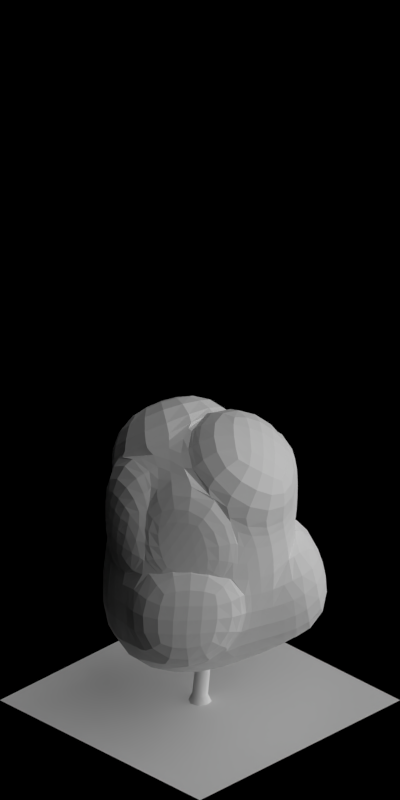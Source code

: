 # Source: 1730-1736.blend  (saved by Blender 2.63.0; exported with 4.5.12 LTS)
import bpy
from mathutils import Matrix  # noqa: F401  (used for matrix-valued properties, if any)

bpy.ops.wm.read_factory_settings(use_empty=True)
scene = bpy.context.scene
scene.name = 'Scene'

# ---- collections
col_collection_1 = bpy.data.collections.new('Collection 1'); scene.collection.children.link(col_collection_1)

# ---- materials (node trees are filled in below, after node groups)
mat_volume_plantturq_snow_md = bpy.data.materials.new('Volume_PlantTurq_Snow_MD')
mat_volume_plantturq_snow_ld = bpy.data.materials.new('Volume_PlantTurq_Snow_LD')
mat_volume_plantturq_snow = bpy.data.materials.new('Volume_PlantTurq_Snow')
mat_wood_barkblack = bpy.data.materials.new('Wood_BarkBlack')
mat_volume_plantturq = bpy.data.materials.new('Volume_PlantTurq')
mat_volume_plantturq_ld = bpy.data.materials.new('Volume_PlantTurq_LD')
mat_volume_plantturq_md = bpy.data.materials.new('Volume_PlantTurq_MD')
mat_special_shadowonlybackground = bpy.data.materials.new('Special_ShadowOnlyBackground')

# ---- material node trees

# ---- world
world_world = bpy.data.worlds.new('World'); scene.world = world_world
world_world.color = (0.0, 0.0, 0.0)
world_world.use_sun_shadow = False
world_world.sun_shadow_jitter_overblur = 0.0
world_world.cycles.sampling_method = 'MANUAL'
world_world.cycles.sample_map_resolution = 256
world_world.light_settings.ao_factor = 0.5

# ---- cameras
cam_camera = bpy.data.cameras.new('Camera')
cam_camera.type = 'ORTHO'
cam_camera.clip_start = 0.001
cam_camera.clip_end = 100.0
cam_camera.lens = 35.0
cam_camera.sensor_width = 32.0
cam_camera.sensor_height = 18.0
cam_camera.ortho_scale = 5.656
cam_camera.dof.focus_distance = 0.0
cam_camera.dof.aperture_fstop = 128.0

# ---- lights
light_lamp_004 = bpy.data.lights.new('Lamp.004', 'SUN')
light_lamp_004.transmission_factor = 0.0
light_lamp_004.cutoff_distance = 30.0
light_lamp_004.angle = 1.571
light_lamp_004.energy = 1.0
light_lamp_004.shadow_buffer_clip_start = 1.001
light_lamp_004.shadow_soft_size = 1.0
light_lamp_004.shadow_cascade_max_distance = 1000.0
light_lamp_004.cycles.use_multiple_importance_sampling = False
light_lamp_003 = bpy.data.lights.new('Lamp.003', 'SUN')
light_lamp_003.transmission_factor = 0.0
light_lamp_003.cutoff_distance = 30.0
light_lamp_003.use_shadow = False
light_lamp_003.angle = 1.571
light_lamp_003.energy = 1.0
light_lamp_003.shadow_buffer_clip_start = 1.001
light_lamp_003.shadow_soft_size = 1.0
light_lamp_003.shadow_cascade_max_distance = 1000.0
light_lamp_003.cycles.use_multiple_importance_sampling = False

# ---- meshes
me_cube_005 = bpy.data.meshes.new('Cube.005')
me_cube_005.from_pydata([(-0.02082, 0.5573, 0.9242), (-0.5013, 0.0009409, 1.013), (0.01827, -0.5218, 0.8276), (0.3717, 0.01484, 0.9494), (-0.2804, 0.5663, 0.02689), (-0.725, -0.08101, -0.2587), (0.02248, -0.5299, -0.03726), (0.5196, 0.1064, -0.03726), (-0.3933, 0.3073, -0.08856), (-0.5634, -0.03274, 0.5404), (-0.3239, 0.2709, 1.137), (-0.1061, 0.5526, 0.5404), (-0.3176, -0.3094, -0.08856), (0.02191, -0.49, 0.5404), (-0.3498, -0.2441, 0.9835), (0.563, -0.2841, -0.09594), (0.4792, 0.09528, 0.5404), (0.2991, -0.2337, 1.177), (0.2682, 0.3758, 0.0811), (0.2234, 0.383, 1.177), (-0.2894, 0.2518, 0.4996), (-0.3202, -0.3247, 0.5404), (0.3138, -0.2468, 0.5404), (0.1613, 0.428, 0.5268), (-0.0471, 0.0368, 1.314), (0.1091, -0.07383, -0.491), (0.4465, -0.01261, 0.9595), (0.5541, 0.06783, 0.5505), (0.374, -0.2612, 1.187), (0.3887, -0.2743, 0.5505), (0.6163, 0.196, -0.02241), (0.5759, 0.1849, 0.5553), (0.3648, 0.4654, 0.09595), (0.2579, 0.5176, 0.5416), (0.4209, 0.04584, 0.9577), (0.5285, 0.1263, 0.5487), (0.2726, 0.414, 1.185), (0.2105, 0.459, 0.5351), (-0.04256, 0.6294, 1.061), (-0.3457, 0.343, 1.273), (0.2017, 0.4551, 1.313), (-0.06884, 0.1089, 1.45), (-0.5451, 0.03668, 1.012), (-0.6072, 0.002999, 0.5395), (-0.3677, 0.3067, 1.136), (-0.3332, 0.2875, 0.4987), (-0.009718, -0.611, 0.9698), (-0.3778, -0.3333, 1.126), (0.2711, -0.3229, 1.319), (-0.07509, -0.0524, 1.456), (-0.0151, -0.5962, -0.03545), (-0.3552, -0.3757, -0.08675), (-0.01567, -0.5563, 0.5422), (-0.3578, -0.3909, 0.5422), (-0.4194, 0.6289, 0.08311), (-0.5323, 0.3699, -0.03234), (-0.2451, 0.6152, 0.5966), (-0.4283, 0.3144, 0.5558)], [], [(45, 44, 10, 20), (21, 13, 2, 14), (27, 29, 22, 16), (23, 11, 0, 19), (48, 46, 2, 17), (25, 12, 5, 8), (11, 20, 10, 0), (11, 4, 54, 56), (8, 5, 9, 20), (9, 21, 14, 1), (5, 12, 21, 9), (13, 21, 53, 52), (13, 22, 17, 2), (6, 15, 22, 13), (15, 7, 16, 22), (23, 19, 36, 37), (16, 7, 30, 31), (18, 4, 11, 23), (19, 24, 17, 3), (24, 19, 40, 41), (10, 1, 14, 24), (18, 25, 8, 4), (7, 15, 25, 18), (15, 6, 12, 25), (29, 27, 26, 28), (28, 26, 3, 17), (29, 28, 17, 22), (16, 3, 26, 27), (30, 32, 33, 31), (32, 30, 7, 18), (33, 32, 18, 23), (23, 16, 31, 33), (35, 37, 36, 34), (19, 3, 34, 36), (35, 34, 3, 16), (37, 35, 16, 23), (38, 39, 41, 40), (39, 38, 0, 10), (41, 39, 10, 24), (19, 0, 38, 40), (45, 43, 42, 44), (44, 42, 1, 10), (9, 1, 42, 43), (43, 45, 20, 9), (49, 47, 46, 48), (47, 49, 24, 14), (14, 2, 46, 47), (49, 48, 17, 24), (51, 50, 52, 53), (52, 50, 6, 13), (21, 12, 51, 53), (12, 6, 50, 51), (54, 55, 57, 56), (57, 55, 8, 20), (20, 11, 56, 57), (55, 54, 4, 8)])
me_cube_005.materials.append(mat_volume_plantturq_snow_md)
me_cube_005.use_remesh_preserve_volume = False
me_cube_005.use_remesh_preserve_attributes = False
me_cube_005.use_mirror_vertex_groups = False
me_cube_005.update()
me_cube_004 = bpy.data.meshes.new('Cube.004')
me_cube_004.from_pydata([(-0.02082, 0.5573, 0.9242), (-0.5013, 0.0009409, 1.013), (0.01827, -0.5218, 0.8276), (0.3717, 0.01484, 0.9494), (-0.2804, 0.5663, 0.02689), (-0.725, -0.08101, -0.2587), (0.02248, -0.5299, -0.03726), (0.5196, 0.1064, -0.03726), (-0.3933, 0.3073, -0.08856), (-0.5634, -0.03274, 0.5404), (-0.3239, 0.2709, 1.137), (-0.1061, 0.5526, 0.5404), (-0.3176, -0.3094, -0.08856), (0.02191, -0.49, 0.5404), (-0.3498, -0.2441, 0.9835), (0.563, -0.2841, -0.09594), (0.4792, 0.09528, 0.5404), (0.2991, -0.2337, 1.177), (0.2682, 0.3758, 0.0811), (0.2234, 0.383, 1.177), (-0.2894, 0.2518, 0.4996), (-0.3202, -0.3247, 0.5404), (0.3138, -0.2468, 0.5404), (0.1613, 0.428, 0.5268), (-0.0471, 0.0368, 1.314), (0.1091, -0.07383, -0.491), (0.4465, -0.01261, 0.9595), (0.5541, 0.06783, 0.5505), (0.374, -0.2612, 1.187), (0.3887, -0.2743, 0.5505), (0.6163, 0.196, -0.02241), (0.5759, 0.1849, 0.5553), (0.3648, 0.4654, 0.09595), (0.2579, 0.5176, 0.5416), (0.4209, 0.04584, 0.9577), (0.5285, 0.1263, 0.5487), (0.2726, 0.414, 1.185), (0.2105, 0.459, 0.5351), (-0.04256, 0.6294, 1.061), (-0.3457, 0.343, 1.273), (0.2017, 0.4551, 1.313), (-0.06884, 0.1089, 1.45), (-0.5451, 0.03668, 1.012), (-0.6072, 0.002999, 0.5395), (-0.3677, 0.3067, 1.136), (-0.3332, 0.2875, 0.4987), (-0.009718, -0.611, 0.9698), (-0.3778, -0.3333, 1.126), (0.2711, -0.3229, 1.319), (-0.07509, -0.0524, 1.456), (-0.0151, -0.5962, -0.03545), (-0.3552, -0.3757, -0.08675), (-0.01567, -0.5563, 0.5422), (-0.3578, -0.3909, 0.5422), (-0.4194, 0.6289, 0.08311), (-0.5323, 0.3699, -0.03234), (-0.2451, 0.6152, 0.5966), (-0.4283, 0.3144, 0.5558)], [], [(45, 44, 10, 20), (21, 13, 2, 14), (27, 29, 22, 16), (23, 11, 0, 19), (48, 46, 2, 17), (25, 12, 5, 8), (11, 20, 10, 0), (11, 4, 54, 56), (8, 5, 9, 20), (9, 21, 14, 1), (5, 12, 21, 9), (13, 21, 53, 52), (13, 22, 17, 2), (6, 15, 22, 13), (15, 7, 16, 22), (23, 19, 36, 37), (16, 7, 30, 31), (18, 4, 11, 23), (19, 24, 17, 3), (24, 19, 40, 41), (10, 1, 14, 24), (18, 25, 8, 4), (7, 15, 25, 18), (15, 6, 12, 25), (29, 27, 26, 28), (28, 26, 3, 17), (29, 28, 17, 22), (16, 3, 26, 27), (30, 32, 33, 31), (32, 30, 7, 18), (33, 32, 18, 23), (23, 16, 31, 33), (35, 37, 36, 34), (19, 3, 34, 36), (35, 34, 3, 16), (37, 35, 16, 23), (38, 39, 41, 40), (39, 38, 0, 10), (41, 39, 10, 24), (19, 0, 38, 40), (45, 43, 42, 44), (44, 42, 1, 10), (9, 1, 42, 43), (43, 45, 20, 9), (49, 47, 46, 48), (47, 49, 24, 14), (14, 2, 46, 47), (49, 48, 17, 24), (51, 50, 52, 53), (52, 50, 6, 13), (21, 12, 51, 53), (12, 6, 50, 51), (54, 55, 57, 56), (57, 55, 8, 20), (20, 11, 56, 57), (55, 54, 4, 8)])
me_cube_004.materials.append(mat_volume_plantturq_snow_ld)
me_cube_004.use_remesh_preserve_volume = False
me_cube_004.use_remesh_preserve_attributes = False
me_cube_004.use_mirror_vertex_groups = False
me_cube_004.update()
me_cube_000 = bpy.data.meshes.new('Cube.000')
me_cube_000.from_pydata([(-0.02082, 0.5573, 0.9242), (-0.5013, 0.0009409, 1.013), (0.01827, -0.5218, 0.8276), (0.3717, 0.01484, 0.9494), (-0.2804, 0.5663, 0.02689), (-0.725, -0.08101, -0.2587), (0.02248, -0.5299, -0.03726), (0.5196, 0.1064, -0.03726), (-0.3933, 0.3073, -0.08856), (-0.5634, -0.03274, 0.5404), (-0.3239, 0.2709, 1.137), (-0.1061, 0.5526, 0.5404), (-0.3176, -0.3094, -0.08856), (0.02191, -0.49, 0.5404), (-0.3498, -0.2441, 0.9835), (0.563, -0.2841, -0.09594), (0.4792, 0.09528, 0.5404), (0.2991, -0.2337, 1.177), (0.2682, 0.3758, 0.0811), (0.2234, 0.383, 1.177), (-0.2894, 0.2518, 0.4996), (-0.3202, -0.3247, 0.5404), (0.3138, -0.2468, 0.5404), (0.1613, 0.428, 0.5268), (-0.0471, 0.0368, 1.314), (0.1091, -0.07383, -0.491), (0.4465, -0.01261, 0.9595), (0.5541, 0.06783, 0.5505), (0.374, -0.2612, 1.187), (0.3887, -0.2743, 0.5505), (0.6163, 0.196, -0.02241), (0.5759, 0.1849, 0.5553), (0.3648, 0.4654, 0.09595), (0.2579, 0.5176, 0.5416), (0.4209, 0.04584, 0.9577), (0.5285, 0.1263, 0.5487), (0.2726, 0.414, 1.185), (0.2105, 0.459, 0.5351), (-0.04256, 0.6294, 1.061), (-0.3457, 0.343, 1.273), (0.2017, 0.4551, 1.313), (-0.06884, 0.1089, 1.45), (-0.5451, 0.03668, 1.012), (-0.6072, 0.002999, 0.5395), (-0.3677, 0.3067, 1.136), (-0.3332, 0.2875, 0.4987), (-0.009718, -0.611, 0.9698), (-0.3778, -0.3333, 1.126), (0.2711, -0.3229, 1.319), (-0.07509, -0.0524, 1.456), (-0.0151, -0.5962, -0.03545), (-0.3552, -0.3757, -0.08675), (-0.01567, -0.5563, 0.5422), (-0.3578, -0.3909, 0.5422), (-0.4194, 0.6289, 0.08311), (-0.5323, 0.3699, -0.03234), (-0.2451, 0.6152, 0.5966), (-0.4283, 0.3144, 0.5558)], [], [(45, 44, 10, 20), (21, 13, 2, 14), (27, 29, 22, 16), (23, 11, 0, 19), (48, 46, 2, 17), (25, 12, 5, 8), (11, 20, 10, 0), (11, 4, 54, 56), (8, 5, 9, 20), (9, 21, 14, 1), (5, 12, 21, 9), (13, 21, 53, 52), (13, 22, 17, 2), (6, 15, 22, 13), (15, 7, 16, 22), (23, 19, 36, 37), (16, 7, 30, 31), (18, 4, 11, 23), (19, 24, 17, 3), (24, 19, 40, 41), (10, 1, 14, 24), (18, 25, 8, 4), (7, 15, 25, 18), (15, 6, 12, 25), (29, 27, 26, 28), (28, 26, 3, 17), (29, 28, 17, 22), (16, 3, 26, 27), (30, 32, 33, 31), (32, 30, 7, 18), (33, 32, 18, 23), (23, 16, 31, 33), (35, 37, 36, 34), (19, 3, 34, 36), (35, 34, 3, 16), (37, 35, 16, 23), (38, 39, 41, 40), (39, 38, 0, 10), (41, 39, 10, 24), (19, 0, 38, 40), (45, 43, 42, 44), (44, 42, 1, 10), (9, 1, 42, 43), (43, 45, 20, 9), (49, 47, 46, 48), (47, 49, 24, 14), (14, 2, 46, 47), (49, 48, 17, 24), (51, 50, 52, 53), (52, 50, 6, 13), (21, 12, 51, 53), (12, 6, 50, 51), (54, 55, 57, 56), (57, 55, 8, 20), (20, 11, 56, 57), (55, 54, 4, 8)])
me_cube_000.materials.append(mat_volume_plantturq_snow)
me_cube_000.use_remesh_preserve_volume = False
me_cube_000.use_remesh_preserve_attributes = False
me_cube_000.use_mirror_vertex_groups = False
me_cube_000.update()
me_cylinder = bpy.data.meshes.new('Cylinder')
me_cylinder.from_pydata([(0.01386, 0.08162, -1.588e-08), (0.008372, 0.04929, 0.84), (0.06752, 0.04791, -1.586e-08), (0.04078, 0.02894, 0.84), (0.08162, -0.01386, -1.571e-08), (0.04929, -0.008372, 0.84), (0.04791, -0.06752, -1.553e-08), (0.02894, -0.04078, 0.84), (-0.01386, -0.08162, -1.541e-08), (-0.008372, -0.04929, 0.84), (-0.06752, -0.04791, -1.543e-08), (-0.04078, -0.02894, 0.84), (-0.08162, 0.01386, -1.558e-08), (-0.04929, 0.008372, 0.84), (-0.04792, 0.06752, -1.576e-08), (-0.02894, 0.04078, 0.84), (0.008337, 0.05671, 0.05968), (0.04548, 0.03338, 0.05968), (0.05524, -0.009382, 0.05968), (0.03191, -0.04652, 0.05968), (-0.01085, -0.05628, 0.05968), (-0.04799, -0.03295, 0.05968), (-0.05776, 0.009809, 0.05968), (-0.03442, 0.04695, 0.05968), (0.005415, -0.02238, 0.4159), (0.02715, 0.01221, 0.4159), (0.01806, 0.05204, 0.4159), (-0.01654, 0.07378, 0.4159), (-0.05637, 0.06468, 0.4159), (-0.07811, 0.03009, 0.4159), (-0.06901, -0.009742, 0.4159), (-0.03442, -0.03148, 0.4159), (0.03443, -0.02405, 1.283), (0.05444, -0.03662, 1.283), (0.05969, -0.05965, 1.283), (0.04712, -0.07966, 1.283), (0.02409, -0.08492, 1.283), (0.004081, -0.07235, 1.283), (-0.001179, -0.04931, 1.283), (0.01139, -0.02931, 1.283), (-0.05347, 0.009082, 1.745), (-0.05347, 0.009082, 1.745), (-0.05347, 0.009082, 1.745), (-0.05347, 0.009082, 1.745), (-0.05347, 0.009082, 1.745), (-0.05347, 0.009082, 1.745), (-0.05347, 0.009082, 1.745), (-0.05347, 0.009082, 1.745), (0.001811, 0.04005, 0.6927), (0.02312, 0.03514, 0.7034), (0.03152, 0.0306, 0.7294), (0.02209, 0.02909, 0.7553), (0.0003575, 0.03149, 0.766), (-0.02095, 0.0364, 0.7553), (-0.02935, 0.04094, 0.7294), (-0.01992, 0.04245, 0.7034), (0.04143, 0.154, 0.7828), (0.06213, 0.1455, 0.7919), (0.06908, 0.1324, 0.814), (0.0582, 0.1223, 0.836), (0.03586, 0.1212, 0.8452), (0.01515, 0.1296, 0.836), (0.008205, 0.1427, 0.814), (0.01909, 0.1528, 0.7919), (-0.00581, 0.2988, 0.8378), (0.008223, 0.2957, 0.8449), (0.01378, 0.2928, 0.862), (0.007603, 0.292, 0.879), (-0.006687, 0.2937, 0.8861), (-0.02072, 0.2968, 0.879), (-0.02628, 0.2996, 0.862), (-0.0201, 0.3005, 0.8449), (0.02363, 0.4288, 1.012), (0.02363, 0.4288, 1.012), (0.02363, 0.4288, 1.012), (0.02363, 0.4288, 1.012), (0.02363, 0.4288, 1.012), (0.02363, 0.4288, 1.012), (0.02363, 0.4288, 1.012), (0.02363, 0.4288, 1.012), (0.008805, -0.02317, 1.101), (0.01733, -0.008, 1.111), (0.02094, -0.002416, 1.132), (0.01752, -0.009689, 1.153), (0.009083, -0.02556, 1.161), (0.0005615, -0.04073, 1.152), (-0.003049, -0.04631, 1.13), (0.0003651, -0.03904, 1.109), (-0.07449, 0.03858, 1.161), (-0.06331, 0.05232, 1.17), (-0.05326, 0.05447, 1.19), (-0.05024, 0.04376, 1.208), (-0.05601, 0.02647, 1.215), (-0.0672, 0.01272, 1.207), (-0.07725, 0.01058, 1.187), (-0.08027, 0.02129, 1.168), (-0.2078, 0.07998, 1.236), (-0.2022, 0.08999, 1.242), (-0.2, 0.09373, 1.256), (-0.2023, 0.08901, 1.27), (-0.2079, 0.07859, 1.275), (-0.2135, 0.06859, 1.269), (-0.2158, 0.06485, 1.255), (-0.2134, 0.06956, 1.241), (-0.3126, 0.1393, 1.362), (-0.3126, 0.1393, 1.362), (-0.3126, 0.1393, 1.362), (-0.3126, 0.1393, 1.362), (-0.3126, 0.1393, 1.362), (-0.3126, 0.1393, 1.362), (-0.3126, 0.1393, 1.362), (-0.3126, 0.1393, 1.362), (0.0005316, -0.02198, 0.6898), (-0.01896, -0.0319, 0.7005), (-0.02831, -0.03381, 0.7265), (-0.02205, -0.0266, 0.7524), (-0.003851, -0.01448, 0.7632), (0.01564, -0.004561, 0.7524), (0.02499, -0.002647, 0.7265), (0.01874, -0.009861, 0.7005), (0.04332, -0.1347, 0.7799), (0.02202, -0.1416, 0.789), (0.008279, -0.136, 0.8111), (0.01015, -0.1213, 0.8332), (0.02654, -0.106, 0.8423), (0.04784, -0.09922, 0.8332), (0.06158, -0.1048, 0.8111), (0.05971, -0.1195, 0.789), (0.1435, -0.2315, 0.925), (0.1307, -0.2381, 0.9321), (0.1246, -0.2395, 0.9492), (0.1288, -0.2349, 0.9663), (0.1408, -0.227, 0.9733), (0.1536, -0.2204, 0.9663), (0.1597, -0.219, 0.9492), (0.1555, -0.2236, 0.9321), (0.2044, -0.35, 1.099), (0.2044, -0.35, 1.099), (0.2044, -0.35, 1.099), (0.2044, -0.35, 1.099), (0.2044, -0.35, 1.099), (0.2044, -0.35, 1.099), (0.2044, -0.35, 1.099), (0.2044, -0.35, 1.099), (0.03354, -0.002933, 0.992), (0.03675, -0.02003, 1.002), (0.03757, -0.02663, 1.023), (0.03551, -0.01887, 1.044), (0.03179, -0.001281, 1.052), (0.02858, 0.01582, 1.042), (0.02776, 0.02242, 1.021), (0.02982, 0.01465, 0.9999), (0.137, 0.003225, 1.052), (0.1373, -0.0145, 1.061), (0.131, -0.02259, 1.08), (0.1218, -0.01632, 1.099), (0.1151, 0.0006389, 1.106), (0.1148, 0.01836, 1.097), (0.1212, 0.02646, 1.078), (0.1304, 0.02019, 1.059), (0.2567, 0.04234, 1.145), (0.2589, 0.0311, 1.151), (0.2596, 0.02679, 1.166), (0.2584, 0.03193, 1.179), (0.256, 0.04351, 1.185), (0.2538, 0.05475, 1.178), (0.2531, 0.05907, 1.164), (0.2543, 0.05393, 1.15), (0.3752, 0.0642, 1.271), (0.3752, 0.0642, 1.271), (0.3752, 0.0642, 1.271), (0.3752, 0.0642, 1.271), (0.3752, 0.0642, 1.271), (0.3752, 0.0642, 1.271), (0.3752, 0.0642, 1.271), (0.3752, 0.0642, 1.271), (-0.05597, 0.02904, 0.6073), (-0.05724, 0.01469, 0.6143), (-0.05518, 0.008331, 0.6312), (-0.05099, 0.01368, 0.6479), (-0.04713, 0.0276, 0.6548), (-0.04586, 0.04194, 0.6478), (-0.04792, 0.04831, 0.631), (-0.05211, 0.04296, 0.6142), (-0.1007, 0.03664, 0.6304), (-0.1018, 0.0236, 0.6368), (-0.09997, 0.01782, 0.6521), (-0.09617, 0.02268, 0.6673), (-0.09266, 0.03533, 0.6736), (-0.09151, 0.04836, 0.6672), (-0.09338, 0.05414, 0.6519), (-0.09719, 0.04928, 0.6366), (-0.1998, 0.0535, 0.6572), (-0.1998, 0.0535, 0.6572), (-0.1998, 0.0535, 0.6572), (-0.1998, 0.0535, 0.6572), (-0.1998, 0.0535, 0.6572), (-0.1998, 0.0535, 0.6572), (-0.1998, 0.0535, 0.6572), (-0.1998, 0.0535, 0.6572), (0.03605, -0.06205, 1.348), (0.0473, -0.06823, 1.337), (0.05208, -0.06636, 1.32), (0.04758, -0.05753, 1.305), (0.03645, -0.04692, 1.303), (0.0252, -0.04074, 1.313), (0.02042, -0.04261, 1.331), (0.02492, -0.05144, 1.345), (0.06698, -0.02418, 1.355), (0.0772, -0.02979, 1.346), (0.08154, -0.02809, 1.33), (0.07746, -0.02007, 1.317), (0.06734, -0.01043, 1.314), (0.05712, -0.004818, 1.324), (0.05278, -0.006519, 1.34), (0.05687, -0.01454, 1.353), (0.1325, 0.04923, 1.392), (0.1325, 0.04923, 1.392), (0.1325, 0.04923, 1.392), (0.1325, 0.04923, 1.392), (0.1325, 0.04923, 1.392), (0.1325, 0.04923, 1.392), (0.1325, 0.04923, 1.392), (0.1325, 0.04923, 1.392), (-0.007505, -0.02311, 0.8789), (-0.02257, -0.01441, 0.8885), (-0.02811, -0.01073, 0.9101), (-0.02088, -0.01423, 0.931), (-0.005114, -0.02286, 0.9389), (0.009953, -0.03156, 0.9293), (0.01549, -0.03524, 0.9077), (0.008261, -0.03174, 0.8869), (-0.07025, -0.1057, 0.9391), (-0.08386, -0.09431, 0.9478), (-0.08589, -0.08424, 0.9672), (-0.07514, -0.08134, 0.9859), (-0.05792, -0.08733, 0.993), (-0.04431, -0.09868, 0.9843), (-0.04228, -0.1087, 0.9649), (-0.05303, -0.1116, 0.9462), (-0.1225, -0.2574, 1.044), (-0.1325, -0.2517, 1.051), (-0.1362, -0.2494, 1.065), (-0.1315, -0.2519, 1.079), (-0.1212, -0.2576, 1.084), (-0.1112, -0.2633, 1.077), (-0.1075, -0.2656, 1.063), (-0.1122, -0.2631, 1.05), (-0.1831, -0.3615, 1.17), (-0.1831, -0.3615, 1.17), (-0.1831, -0.3615, 1.17), (-0.1831, -0.3615, 1.17), (-0.1831, -0.3615, 1.17), (-0.1831, -0.3615, 1.17), (-0.1831, -0.3615, 1.17), (-0.1831, -0.3615, 1.17)], [], [(27, 1, 3, 26), (26, 3, 5, 25), (25, 5, 7, 24), (24, 7, 9, 31), (31, 9, 11, 30), (30, 11, 13, 29), (28, 15, 1, 27), (29, 13, 15, 28), (0, 16, 17, 2), (2, 17, 18, 4), (4, 18, 19, 6), (6, 19, 20, 8), (8, 20, 21, 10), (10, 21, 22, 12), (14, 23, 16, 0), (12, 22, 23, 14), (22, 29, 28, 23), (16, 27, 26, 17), (17, 26, 25, 18), (19, 24, 31, 20), (21, 30, 29, 22), (18, 25, 24, 19), (23, 28, 27, 16), (20, 31, 30, 21), (13, 11, 37, 38), (15, 13, 38, 39), (1, 15, 39, 32), (5, 3, 33, 34), (7, 5, 34, 35), (3, 1, 32, 33), (9, 7, 35, 36), (11, 9, 36, 37), (35, 34, 42, 43), (38, 37, 45, 46), (34, 33, 41, 42), (37, 36, 44, 45), (32, 39, 47, 40), (33, 32, 40, 41), (36, 35, 43, 44), (39, 38, 46, 47), (61, 60, 52, 53), (56, 63, 55, 48), (57, 56, 48, 49), (60, 59, 51, 52), (63, 62, 54, 55), (59, 58, 50, 51), (62, 61, 53, 54), (58, 57, 49, 50), (71, 70, 62, 63), (67, 66, 58, 59), (70, 69, 61, 62), (66, 65, 57, 58), (69, 68, 60, 61), (64, 71, 63, 56), (65, 64, 56, 57), (68, 67, 59, 60), (72, 79, 71, 64), (73, 72, 64, 65), (76, 75, 67, 68), (79, 78, 70, 71), (75, 74, 66, 67), (78, 77, 69, 70), (74, 73, 65, 66), (77, 76, 68, 69), (93, 92, 84, 85), (88, 95, 87, 80), (89, 88, 80, 81), (92, 91, 83, 84), (95, 94, 86, 87), (91, 90, 82, 83), (94, 93, 85, 86), (90, 89, 81, 82), (103, 102, 94, 95), (99, 98, 90, 91), (102, 101, 93, 94), (98, 97, 89, 90), (101, 100, 92, 93), (96, 103, 95, 88), (97, 96, 88, 89), (100, 99, 91, 92), (104, 111, 103, 96), (105, 104, 96, 97), (108, 107, 99, 100), (111, 110, 102, 103), (107, 106, 98, 99), (110, 109, 101, 102), (106, 105, 97, 98), (109, 108, 100, 101), (125, 124, 116, 117), (120, 127, 119, 112), (121, 120, 112, 113), (124, 123, 115, 116), (127, 126, 118, 119), (123, 122, 114, 115), (126, 125, 117, 118), (122, 121, 113, 114), (135, 134, 126, 127), (131, 130, 122, 123), (134, 133, 125, 126), (130, 129, 121, 122), (133, 132, 124, 125), (128, 135, 127, 120), (129, 128, 120, 121), (132, 131, 123, 124), (136, 143, 135, 128), (137, 136, 128, 129), (140, 139, 131, 132), (143, 142, 134, 135), (139, 138, 130, 131), (142, 141, 133, 134), (138, 137, 129, 130), (141, 140, 132, 133), (157, 156, 148, 149), (152, 159, 151, 144), (153, 152, 144, 145), (156, 155, 147, 148), (159, 158, 150, 151), (155, 154, 146, 147), (158, 157, 149, 150), (154, 153, 145, 146), (167, 166, 158, 159), (163, 162, 154, 155), (166, 165, 157, 158), (162, 161, 153, 154), (165, 164, 156, 157), (160, 167, 159, 152), (161, 160, 152, 153), (164, 163, 155, 156), (168, 175, 167, 160), (169, 168, 160, 161), (172, 171, 163, 164), (175, 174, 166, 167), (171, 170, 162, 163), (174, 173, 165, 166), (170, 169, 161, 162), (173, 172, 164, 165), (186, 185, 177, 178), (189, 188, 180, 181), (184, 191, 183, 176), (185, 184, 176, 177), (188, 187, 179, 180), (191, 190, 182, 183), (187, 186, 178, 179), (190, 189, 181, 182), (196, 195, 187, 188), (199, 198, 190, 191), (195, 194, 186, 187), (198, 197, 189, 190), (194, 193, 185, 186), (197, 196, 188, 189), (192, 199, 191, 184), (193, 192, 184, 185), (210, 209, 201, 202), (213, 212, 204, 205), (208, 215, 207, 200), (209, 208, 200, 201), (212, 211, 203, 204), (215, 214, 206, 207), (211, 210, 202, 203), (214, 213, 205, 206), (220, 219, 211, 212), (223, 222, 214, 215), (219, 218, 210, 211), (222, 221, 213, 214), (218, 217, 209, 210), (221, 220, 212, 213), (216, 223, 215, 208), (217, 216, 208, 209), (237, 236, 228, 229), (232, 239, 231, 224), (233, 232, 224, 225), (236, 235, 227, 228), (239, 238, 230, 231), (235, 234, 226, 227), (238, 237, 229, 230), (234, 233, 225, 226), (247, 246, 238, 239), (243, 242, 234, 235), (246, 245, 237, 238), (242, 241, 233, 234), (245, 244, 236, 237), (240, 247, 239, 232), (241, 240, 232, 233), (244, 243, 235, 236), (248, 255, 247, 240), (249, 248, 240, 241), (252, 251, 243, 244), (255, 254, 246, 247), (251, 250, 242, 243), (254, 253, 245, 246), (250, 249, 241, 242), (253, 252, 244, 245)])
me_cylinder.polygons.foreach_set('use_smooth', [1, 1, 1, 1, 1, 1, 1, 1, 1, 1, 1, 1, 1, 1, 1, 1, 1, 1, 1, 1, 1, 1, 1, 1, 1, 1, 1, 1, 1, 1, 1, 1, 1, 1, 1, 1, 1, 1, 1, 1, 0, 0, 0, 0, 0, 0, 0, 0, 0, 0, 0, 0, 0, 0, 0, 0, 0, 0, 0, 0, 0, 0, 0, 0, 0, 0, 0, 0, 0, 0, 0, 0, 0, 0, 0, 0, 0, 0, 0, 0, 0, 0, 0, 0, 0, 0, 0, 0, 0, 0, 0, 0, 0, 0, 0, 0, 0, 0, 0, 0, 0, 0, 0, 0, 0, 0, 0, 0, 0, 0, 0, 0, 0, 0, 0, 0, 0, 0, 0, 0, 0, 0, 0, 0, 0, 0, 0, 0, 0, 0, 0, 0, 0, 0, 0, 0, 0, 0, 0, 0, 0, 0, 0, 0, 0, 0, 0, 0, 0, 0, 0, 0, 0, 0, 0, 0, 0, 0, 0, 0, 0, 0, 0, 0, 0, 0, 0, 0, 0, 0, 0, 0, 0, 0, 0, 0, 0, 0, 0, 0, 0, 0, 0, 0, 0, 0, 0, 0, 0, 0, 0, 0])
me_cylinder.materials.append(mat_wood_barkblack)
me_cylinder.use_remesh_preserve_volume = False
me_cylinder.use_remesh_preserve_attributes = False
me_cylinder.use_mirror_vertex_groups = False
me_cylinder.update()
me_cube_003 = bpy.data.meshes.new('Cube.003')
me_cube_003.from_pydata([(-0.02082, 0.5573, 0.9242), (-0.5013, 0.0009409, 1.013), (0.01827, -0.5218, 0.8276), (0.3717, 0.01484, 0.9494), (-0.2804, 0.5663, 0.02689), (-0.725, -0.08101, -0.2587), (0.02248, -0.5299, -0.03726), (0.5196, 0.1064, -0.03726), (-0.3933, 0.3073, -0.08856), (-0.5634, -0.03274, 0.5404), (-0.3239, 0.2709, 1.137), (-0.1061, 0.5526, 0.5404), (-0.3176, -0.3094, -0.08856), (0.02191, -0.49, 0.5404), (-0.3498, -0.2441, 0.9835), (0.563, -0.2841, -0.09594), (0.4792, 0.09528, 0.5404), (0.2991, -0.2337, 1.177), (0.2682, 0.3758, 0.0811), (0.2234, 0.383, 1.177), (-0.2894, 0.2518, 0.4996), (-0.3202, -0.3247, 0.5404), (0.3138, -0.2468, 0.5404), (0.1613, 0.428, 0.5268), (-0.0471, 0.0368, 1.314), (0.1091, -0.07383, -0.491), (0.4465, -0.01261, 0.9595), (0.5541, 0.06783, 0.5505), (0.374, -0.2612, 1.187), (0.3887, -0.2743, 0.5505), (0.6163, 0.196, -0.02241), (0.5759, 0.1849, 0.5553), (0.3648, 0.4654, 0.09595), (0.2579, 0.5176, 0.5416), (0.4209, 0.04584, 0.9577), (0.5285, 0.1263, 0.5487), (0.2726, 0.414, 1.185), (0.2105, 0.459, 0.5351), (-0.04256, 0.6294, 1.061), (-0.3457, 0.343, 1.273), (0.2017, 0.4551, 1.313), (-0.06884, 0.1089, 1.45), (-0.5451, 0.03668, 1.012), (-0.6072, 0.002999, 0.5395), (-0.3677, 0.3067, 1.136), (-0.3332, 0.2875, 0.4987), (-0.009718, -0.611, 0.9698), (-0.3778, -0.3333, 1.126), (0.2711, -0.3229, 1.319), (-0.07509, -0.0524, 1.456), (-0.0151, -0.5962, -0.03545), (-0.3552, -0.3757, -0.08675), (-0.01567, -0.5563, 0.5422), (-0.3578, -0.3909, 0.5422), (-0.4194, 0.6289, 0.08311), (-0.5323, 0.3699, -0.03234), (-0.2451, 0.6152, 0.5966), (-0.4283, 0.3144, 0.5558)], [], [(45, 44, 10, 20), (21, 13, 2, 14), (27, 29, 22, 16), (23, 11, 0, 19), (48, 46, 2, 17), (25, 12, 5, 8), (11, 20, 10, 0), (11, 4, 54, 56), (8, 5, 9, 20), (9, 21, 14, 1), (5, 12, 21, 9), (13, 21, 53, 52), (13, 22, 17, 2), (6, 15, 22, 13), (15, 7, 16, 22), (23, 19, 36, 37), (16, 7, 30, 31), (18, 4, 11, 23), (19, 24, 17, 3), (24, 19, 40, 41), (10, 1, 14, 24), (18, 25, 8, 4), (7, 15, 25, 18), (15, 6, 12, 25), (29, 27, 26, 28), (28, 26, 3, 17), (29, 28, 17, 22), (16, 3, 26, 27), (30, 32, 33, 31), (32, 30, 7, 18), (33, 32, 18, 23), (23, 16, 31, 33), (35, 37, 36, 34), (19, 3, 34, 36), (35, 34, 3, 16), (37, 35, 16, 23), (38, 39, 41, 40), (39, 38, 0, 10), (41, 39, 10, 24), (19, 0, 38, 40), (45, 43, 42, 44), (44, 42, 1, 10), (9, 1, 42, 43), (43, 45, 20, 9), (49, 47, 46, 48), (47, 49, 24, 14), (14, 2, 46, 47), (49, 48, 17, 24), (51, 50, 52, 53), (52, 50, 6, 13), (21, 12, 51, 53), (12, 6, 50, 51), (54, 55, 57, 56), (57, 55, 8, 20), (20, 11, 56, 57), (55, 54, 4, 8)])
me_cube_003.materials.append(mat_volume_plantturq)
me_cube_003.use_remesh_preserve_volume = False
me_cube_003.use_remesh_preserve_attributes = False
me_cube_003.use_mirror_vertex_groups = False
me_cube_003.update()
me_cube_002 = bpy.data.meshes.new('Cube.002')
me_cube_002.from_pydata([(-0.02082, 0.5573, 0.9242), (-0.5013, 0.0009409, 1.013), (0.01827, -0.5218, 0.8276), (0.3717, 0.01484, 0.9494), (-0.2804, 0.5663, 0.02689), (-0.725, -0.08101, -0.2587), (0.02248, -0.5299, -0.03726), (0.5196, 0.1064, -0.03726), (-0.3933, 0.3073, -0.08856), (-0.5634, -0.03274, 0.5404), (-0.3239, 0.2709, 1.137), (-0.1061, 0.5526, 0.5404), (-0.3176, -0.3094, -0.08856), (0.02191, -0.49, 0.5404), (-0.3498, -0.2441, 0.9835), (0.563, -0.2841, -0.09594), (0.4792, 0.09528, 0.5404), (0.2991, -0.2337, 1.177), (0.2682, 0.3758, 0.0811), (0.2234, 0.383, 1.177), (-0.2894, 0.2518, 0.4996), (-0.3202, -0.3247, 0.5404), (0.3138, -0.2468, 0.5404), (0.1613, 0.428, 0.5268), (-0.0471, 0.0368, 1.314), (0.1091, -0.07383, -0.491), (0.4465, -0.01261, 0.9595), (0.5541, 0.06783, 0.5505), (0.374, -0.2612, 1.187), (0.3887, -0.2743, 0.5505), (0.6163, 0.196, -0.02241), (0.5759, 0.1849, 0.5553), (0.3648, 0.4654, 0.09595), (0.2579, 0.5176, 0.5416), (0.4209, 0.04584, 0.9577), (0.5285, 0.1263, 0.5487), (0.2726, 0.414, 1.185), (0.2105, 0.459, 0.5351), (-0.04256, 0.6294, 1.061), (-0.3457, 0.343, 1.273), (0.2017, 0.4551, 1.313), (-0.06884, 0.1089, 1.45), (-0.5451, 0.03668, 1.012), (-0.6072, 0.002999, 0.5395), (-0.3677, 0.3067, 1.136), (-0.3332, 0.2875, 0.4987), (-0.009718, -0.611, 0.9698), (-0.3778, -0.3333, 1.126), (0.2711, -0.3229, 1.319), (-0.07509, -0.0524, 1.456), (-0.0151, -0.5962, -0.03545), (-0.3552, -0.3757, -0.08675), (-0.01567, -0.5563, 0.5422), (-0.3578, -0.3909, 0.5422), (-0.4194, 0.6289, 0.08311), (-0.5323, 0.3699, -0.03234), (-0.2451, 0.6152, 0.5966), (-0.4283, 0.3144, 0.5558)], [], [(45, 44, 10, 20), (21, 13, 2, 14), (27, 29, 22, 16), (23, 11, 0, 19), (48, 46, 2, 17), (25, 12, 5, 8), (11, 20, 10, 0), (11, 4, 54, 56), (8, 5, 9, 20), (9, 21, 14, 1), (5, 12, 21, 9), (13, 21, 53, 52), (13, 22, 17, 2), (6, 15, 22, 13), (15, 7, 16, 22), (23, 19, 36, 37), (16, 7, 30, 31), (18, 4, 11, 23), (19, 24, 17, 3), (24, 19, 40, 41), (10, 1, 14, 24), (18, 25, 8, 4), (7, 15, 25, 18), (15, 6, 12, 25), (29, 27, 26, 28), (28, 26, 3, 17), (29, 28, 17, 22), (16, 3, 26, 27), (30, 32, 33, 31), (32, 30, 7, 18), (33, 32, 18, 23), (23, 16, 31, 33), (35, 37, 36, 34), (19, 3, 34, 36), (35, 34, 3, 16), (37, 35, 16, 23), (38, 39, 41, 40), (39, 38, 0, 10), (41, 39, 10, 24), (19, 0, 38, 40), (45, 43, 42, 44), (44, 42, 1, 10), (9, 1, 42, 43), (43, 45, 20, 9), (49, 47, 46, 48), (47, 49, 24, 14), (14, 2, 46, 47), (49, 48, 17, 24), (51, 50, 52, 53), (52, 50, 6, 13), (21, 12, 51, 53), (12, 6, 50, 51), (54, 55, 57, 56), (57, 55, 8, 20), (20, 11, 56, 57), (55, 54, 4, 8)])
me_cube_002.materials.append(mat_volume_plantturq_ld)
me_cube_002.use_remesh_preserve_volume = False
me_cube_002.use_remesh_preserve_attributes = False
me_cube_002.use_mirror_vertex_groups = False
me_cube_002.update()
me_cube_001 = bpy.data.meshes.new('Cube.001')
me_cube_001.from_pydata([(-0.02082, 0.5573, 0.9242), (-0.5013, 0.0009409, 1.013), (0.01827, -0.5218, 0.8276), (0.3717, 0.01484, 0.9494), (-0.2804, 0.5663, 0.02689), (-0.725, -0.08101, -0.2587), (0.02248, -0.5299, -0.03726), (0.5196, 0.1064, -0.03726), (-0.3933, 0.3073, -0.08856), (-0.5634, -0.03274, 0.5404), (-0.3239, 0.2709, 1.137), (-0.1061, 0.5526, 0.5404), (-0.3176, -0.3094, -0.08856), (0.02191, -0.49, 0.5404), (-0.3498, -0.2441, 0.9835), (0.563, -0.2841, -0.09594), (0.4792, 0.09528, 0.5404), (0.2991, -0.2337, 1.177), (0.2682, 0.3758, 0.0811), (0.2234, 0.383, 1.177), (-0.2894, 0.2518, 0.4996), (-0.3202, -0.3247, 0.5404), (0.3138, -0.2468, 0.5404), (0.1613, 0.428, 0.5268), (-0.0471, 0.0368, 1.314), (0.1091, -0.07383, -0.491), (0.4465, -0.01261, 0.9595), (0.5541, 0.06783, 0.5505), (0.374, -0.2612, 1.187), (0.3887, -0.2743, 0.5505), (0.6163, 0.196, -0.02241), (0.5759, 0.1849, 0.5553), (0.3648, 0.4654, 0.09595), (0.2579, 0.5176, 0.5416), (0.4209, 0.04584, 0.9577), (0.5285, 0.1263, 0.5487), (0.2726, 0.414, 1.185), (0.2105, 0.459, 0.5351), (-0.04256, 0.6294, 1.061), (-0.3457, 0.343, 1.273), (0.2017, 0.4551, 1.313), (-0.06884, 0.1089, 1.45), (-0.5451, 0.03668, 1.012), (-0.6072, 0.002999, 0.5395), (-0.3677, 0.3067, 1.136), (-0.3332, 0.2875, 0.4987), (-0.009718, -0.611, 0.9698), (-0.3778, -0.3333, 1.126), (0.2711, -0.3229, 1.319), (-0.07509, -0.0524, 1.456), (-0.0151, -0.5962, -0.03545), (-0.3552, -0.3757, -0.08675), (-0.01567, -0.5563, 0.5422), (-0.3578, -0.3909, 0.5422), (-0.4194, 0.6289, 0.08311), (-0.5323, 0.3699, -0.03234), (-0.2451, 0.6152, 0.5966), (-0.4283, 0.3144, 0.5558)], [], [(45, 44, 10, 20), (21, 13, 2, 14), (27, 29, 22, 16), (23, 11, 0, 19), (48, 46, 2, 17), (25, 12, 5, 8), (11, 20, 10, 0), (11, 4, 54, 56), (8, 5, 9, 20), (9, 21, 14, 1), (5, 12, 21, 9), (13, 21, 53, 52), (13, 22, 17, 2), (6, 15, 22, 13), (15, 7, 16, 22), (23, 19, 36, 37), (16, 7, 30, 31), (18, 4, 11, 23), (19, 24, 17, 3), (24, 19, 40, 41), (10, 1, 14, 24), (18, 25, 8, 4), (7, 15, 25, 18), (15, 6, 12, 25), (29, 27, 26, 28), (28, 26, 3, 17), (29, 28, 17, 22), (16, 3, 26, 27), (30, 32, 33, 31), (32, 30, 7, 18), (33, 32, 18, 23), (23, 16, 31, 33), (35, 37, 36, 34), (19, 3, 34, 36), (35, 34, 3, 16), (37, 35, 16, 23), (38, 39, 41, 40), (39, 38, 0, 10), (41, 39, 10, 24), (19, 0, 38, 40), (45, 43, 42, 44), (44, 42, 1, 10), (9, 1, 42, 43), (43, 45, 20, 9), (49, 47, 46, 48), (47, 49, 24, 14), (14, 2, 46, 47), (49, 48, 17, 24), (51, 50, 52, 53), (52, 50, 6, 13), (21, 12, 51, 53), (12, 6, 50, 51), (54, 55, 57, 56), (57, 55, 8, 20), (20, 11, 56, 57), (55, 54, 4, 8)])
me_cube_001.materials.append(mat_volume_plantturq_md)
me_cube_001.use_remesh_preserve_volume = False
me_cube_001.use_remesh_preserve_attributes = False
me_cube_001.use_mirror_vertex_groups = False
me_cube_001.update()
me_plane_001 = bpy.data.meshes.new('Plane.001')
me_plane_001.from_pydata([(1.0, -1.0, 0.0), (-1.0, -1.0, 0.0), (1.0, 1.0, 0.0), (-1.0, 1.0, 0.0)], [], [(2, 3, 1, 0)])
me_plane_001.materials.append(mat_special_shadowonlybackground)
me_plane_001.use_remesh_preserve_volume = False
me_plane_001.use_remesh_preserve_attributes = False
me_plane_001.use_mirror_vertex_groups = False
me_plane_001.update()

# ---- objects
ob_empty = bpy.data.objects.new('Empty', None)
ob_cube_011 = bpy.data.objects.new('Cube.011', me_cube_005)
ob_cube_010 = bpy.data.objects.new('Cube.010', me_cube_004)
ob_cube_009 = bpy.data.objects.new('Cube.009', me_cube_000)
ob_cube_006 = bpy.data.objects.new('Cube.006', me_cube_000)
ob_cube_005 = bpy.data.objects.new('Cube.005', me_cube_000)
ob_cube_004 = bpy.data.objects.new('Cube.004', me_cube_000)
ob_cylinder_013 = bpy.data.objects.new('Cylinder.013', me_cylinder)
ob_cylinder_012 = bpy.data.objects.new('Cylinder.012', me_cylinder)
ob_cylinder_011 = bpy.data.objects.new('Cylinder.011', me_cylinder)
ob_cylinder_010 = bpy.data.objects.new('Cylinder.010', me_cylinder)
ob_cylinder_009 = bpy.data.objects.new('Cylinder.009', me_cylinder)
ob_cylinder_008 = bpy.data.objects.new('Cylinder.008', me_cylinder)
ob_cylinder_007 = bpy.data.objects.new('Cylinder.007', me_cylinder)
ob_cube_003 = bpy.data.objects.new('Cube.003', me_cube_003)
ob_cube_002 = bpy.data.objects.new('Cube.002', me_cube_003)
ob_cube_001 = bpy.data.objects.new('Cube.001', me_cube_003)
ob_cube_000 = bpy.data.objects.new('Cube.000', me_cube_003)
ob_cube_008 = bpy.data.objects.new('Cube.008', me_cube_002)
ob_cube_007 = bpy.data.objects.new('Cube.007', me_cube_001)
ob_cylinder_006 = bpy.data.objects.new('Cylinder.006', me_cylinder)
ob_cylinder_005 = bpy.data.objects.new('Cylinder.005', me_cylinder)
ob_cylinder_004 = bpy.data.objects.new('Cylinder.004', me_cylinder)
ob_cylinder_003 = bpy.data.objects.new('Cylinder.003', me_cylinder)
ob_cylinder_002 = bpy.data.objects.new('Cylinder.002', me_cylinder)
ob_cylinder_001 = bpy.data.objects.new('Cylinder.001', me_cylinder)
ob_cylinder = bpy.data.objects.new('Cylinder', me_cylinder)
ob_plane = bpy.data.objects.new('Plane', me_plane_001)
ob_rotationcontrol_001 = bpy.data.objects.new('RotationControl.001', None)
ob_cameratarget = bpy.data.objects.new('CameraTarget', None)
ob_camera = bpy.data.objects.new('Camera', cam_camera)
ob_lamp_001 = bpy.data.objects.new('Lamp.001', light_lamp_004)
ob_lamp = bpy.data.objects.new('Lamp', light_lamp_003)

# ---- transforms, parenting, visibility, modifiers, constraints
ob_empty.location = (15.0, 0.0, -2.0)
ob_empty.empty_image_offset = (0.0, 0.0)
ob_empty.lineart.crease_threshold = 0.0
ob_cube_011.parent = ob_empty
ob_cube_011.matrix_parent_inverse = Matrix(((1.0, 0.0, 0.0, 0.0), (0.0, 1.0, 0.0, 0.0), (0.0, 0.0, 1.0, 2.0), (0.0, 0.0, 0.0, 1.0)))
ob_cube_011.location = (-55.0, 0.0, 0.8)
ob_cube_011.lineart.crease_threshold = 0.0
_m = ob_cube_011.modifiers.new('Subsurf', 'SUBSURF')
_m.uv_smooth = 'PRESERVE_CORNERS'
_m.quality = 2
_m.show_only_control_edges = False
_m = ob_cube_011.modifiers.new('Displace', 'DISPLACE')
_m.strength = 0.5
ob_cube_010.parent = ob_empty
ob_cube_010.matrix_parent_inverse = Matrix(((1.0, 0.0, 0.0, 0.0), (0.0, 1.0, 0.0, 0.0), (0.0, 0.0, 1.0, 2.0), (0.0, 0.0, 0.0, 1.0)))
ob_cube_010.location = (-60.0, 0.0, 0.8)
ob_cube_010.lineart.crease_threshold = 0.0
_m = ob_cube_010.modifiers.new('Subsurf', 'SUBSURF')
_m.uv_smooth = 'PRESERVE_CORNERS'
_m.quality = 2
_m.show_only_control_edges = False
_m = ob_cube_010.modifiers.new('Displace', 'DISPLACE')
_m.strength = 0.5
ob_cube_009.parent = ob_empty
ob_cube_009.matrix_parent_inverse = Matrix(((1.0, 0.0, 0.0, 0.0), (0.0, 1.0, 0.0, 0.0), (0.0, 0.0, 1.0, 2.0), (0.0, 0.0, 0.0, 1.0)))
ob_cube_009.location = (-50.0, 0.0, 0.8)
ob_cube_009.lineart.crease_threshold = 0.0
_m = ob_cube_009.modifiers.new('Subsurf', 'SUBSURF')
_m.uv_smooth = 'PRESERVE_CORNERS'
_m.quality = 2
_m.show_only_control_edges = False
_m = ob_cube_009.modifiers.new('Displace', 'DISPLACE')
_m.strength = 0.5
ob_cube_006.parent = ob_empty
ob_cube_006.matrix_parent_inverse = Matrix(((1.0, 0.0, 0.0, 0.0), (0.0, 1.0, 0.0, 0.0), (0.0, 0.0, 1.0, 2.0), (0.0, 0.0, 0.0, 1.0)))
ob_cube_006.location = (-45.0, 0.0, 0.6)
ob_cube_006.scale = (0.75, 0.75, 0.75)
ob_cube_006.lineart.crease_threshold = 0.0
_m = ob_cube_006.modifiers.new('Subsurf', 'SUBSURF')
_m.uv_smooth = 'PRESERVE_CORNERS'
_m.quality = 2
_m.show_only_control_edges = False
_m = ob_cube_006.modifiers.new('Displace', 'DISPLACE')
_m.strength = 0.5
ob_cube_005.parent = ob_empty
ob_cube_005.matrix_parent_inverse = Matrix(((1.0, 0.0, 0.0, 0.0), (0.0, 1.0, 0.0, 0.0), (0.0, 0.0, 1.0, 2.0), (0.0, 0.0, 0.0, 1.0)))
ob_cube_005.location = (-40.0, 0.0, 0.4)
ob_cube_005.scale = (0.5, 0.5, 0.5)
ob_cube_005.lineart.crease_threshold = 0.0
_m = ob_cube_005.modifiers.new('Subsurf', 'SUBSURF')
_m.uv_smooth = 'PRESERVE_CORNERS'
_m.quality = 2
_m.show_only_control_edges = False
_m = ob_cube_005.modifiers.new('Displace', 'DISPLACE')
_m.strength = 0.5
ob_cube_004.parent = ob_empty
ob_cube_004.matrix_parent_inverse = Matrix(((1.0, 0.0, 0.0, 0.0), (0.0, 1.0, 0.0, 0.0), (0.0, 0.0, 1.0, 2.0), (0.0, 0.0, 0.0, 1.0)))
ob_cube_004.location = (-35.0, 0.0, 0.2)
ob_cube_004.scale = (0.25, 0.25, 0.25)
ob_cube_004.lineart.crease_threshold = 0.0
_m = ob_cube_004.modifiers.new('Subsurf', 'SUBSURF')
_m.uv_smooth = 'PRESERVE_CORNERS'
_m.quality = 2
_m.show_only_control_edges = False
_m = ob_cube_004.modifiers.new('Displace', 'DISPLACE')
_m.strength = 0.5
ob_cylinder_013.parent = ob_empty
ob_cylinder_013.matrix_parent_inverse = Matrix(((1.0, 0.0, 0.0, 0.0), (0.0, 1.0, 0.0, 0.0), (0.0, 0.0, 1.0, 2.0), (0.0, 0.0, 0.0, 1.0)))
ob_cylinder_013.location = (-35.0, 0.0, 0.0)
ob_cylinder_013.scale = (0.25, 0.25, 0.25)
ob_cylinder_013.lineart.crease_threshold = 0.0
ob_cylinder_012.parent = ob_empty
ob_cylinder_012.matrix_parent_inverse = Matrix(((1.0, 0.0, 0.0, 0.0), (0.0, 1.0, 0.0, 0.0), (0.0, 0.0, 1.0, 2.0), (0.0, 0.0, 0.0, 1.0)))
ob_cylinder_012.location = (-40.0, 0.0, 0.0)
ob_cylinder_012.scale = (0.5, 0.5, 0.5)
ob_cylinder_012.lineart.crease_threshold = 0.0
ob_cylinder_011.parent = ob_empty
ob_cylinder_011.matrix_parent_inverse = Matrix(((1.0, 0.0, 0.0, 0.0), (0.0, 1.0, 0.0, 0.0), (0.0, 0.0, 1.0, 2.0), (0.0, 0.0, 0.0, 1.0)))
ob_cylinder_011.location = (-45.0, 0.0, 0.0)
ob_cylinder_011.scale = (0.75, 0.75, 0.75)
ob_cylinder_011.lineart.crease_threshold = 0.0
ob_cylinder_010.parent = ob_empty
ob_cylinder_010.matrix_parent_inverse = Matrix(((1.0, 0.0, 0.0, 0.0), (0.0, 1.0, 0.0, 0.0), (0.0, 0.0, 1.0, 2.0), (0.0, 0.0, 0.0, 1.0)))
ob_cylinder_010.location = (-50.0, 0.0, 0.0)
ob_cylinder_010.lineart.crease_threshold = 0.0
ob_cylinder_009.parent = ob_empty
ob_cylinder_009.matrix_parent_inverse = Matrix(((1.0, 0.0, 0.0, 0.0), (0.0, 1.0, 0.0, 0.0), (0.0, 0.0, 1.0, 2.0), (0.0, 0.0, 0.0, 1.0)))
ob_cylinder_009.location = (-55.0, 0.0, 0.0)
ob_cylinder_009.lineart.crease_threshold = 0.0
ob_cylinder_008.parent = ob_empty
ob_cylinder_008.matrix_parent_inverse = Matrix(((1.0, 0.0, 0.0, 0.0), (0.0, 1.0, 0.0, 0.0), (0.0, 0.0, 1.0, 2.0), (0.0, 0.0, 0.0, 1.0)))
ob_cylinder_008.location = (-60.0, 0.0, 0.0)
ob_cylinder_008.lineart.crease_threshold = 0.0
ob_cylinder_007.parent = ob_empty
ob_cylinder_007.matrix_parent_inverse = Matrix(((1.0, 0.0, 0.0, 0.0), (0.0, 1.0, 0.0, 0.0), (0.0, 0.0, 1.0, 2.0), (0.0, 0.0, 0.0, 1.0)))
ob_cylinder_007.location = (-65.0, 0.0, 0.0)
ob_cylinder_007.lineart.crease_threshold = 0.0
ob_cube_003.parent = ob_empty
ob_cube_003.matrix_parent_inverse = Matrix(((1.0, 0.0, 0.0, 0.0), (0.0, 1.0, 0.0, 0.0), (0.0, 0.0, 1.0, 2.0), (0.0, 0.0, 0.0, 1.0)))
ob_cube_003.location = (0.0, 0.0, 0.2)
ob_cube_003.scale = (0.25, 0.25, 0.25)
ob_cube_003.lineart.crease_threshold = 0.0
_m = ob_cube_003.modifiers.new('Subsurf', 'SUBSURF')
_m.uv_smooth = 'PRESERVE_CORNERS'
_m.quality = 2
_m.show_only_control_edges = False
_m = ob_cube_003.modifiers.new('Displace', 'DISPLACE')
_m.strength = 0.5
ob_cube_002.parent = ob_empty
ob_cube_002.matrix_parent_inverse = Matrix(((1.0, 0.0, 0.0, 0.0), (0.0, 1.0, 0.0, 0.0), (0.0, 0.0, 1.0, 2.0), (0.0, 0.0, 0.0, 1.0)))
ob_cube_002.location = (-5.0, 0.0, 0.4)
ob_cube_002.scale = (0.5, 0.5, 0.5)
ob_cube_002.lineart.crease_threshold = 0.0
_m = ob_cube_002.modifiers.new('Subsurf', 'SUBSURF')
_m.uv_smooth = 'PRESERVE_CORNERS'
_m.quality = 2
_m.show_only_control_edges = False
_m = ob_cube_002.modifiers.new('Displace', 'DISPLACE')
_m.strength = 0.5
ob_cube_001.parent = ob_empty
ob_cube_001.matrix_parent_inverse = Matrix(((1.0, 0.0, 0.0, 0.0), (0.0, 1.0, 0.0, 0.0), (0.0, 0.0, 1.0, 2.0), (0.0, 0.0, 0.0, 1.0)))
ob_cube_001.location = (-10.0, 0.0, 0.6)
ob_cube_001.scale = (0.75, 0.75, 0.75)
ob_cube_001.lineart.crease_threshold = 0.0
_m = ob_cube_001.modifiers.new('Subsurf', 'SUBSURF')
_m.uv_smooth = 'PRESERVE_CORNERS'
_m.quality = 2
_m.show_only_control_edges = False
_m = ob_cube_001.modifiers.new('Displace', 'DISPLACE')
_m.strength = 0.5
ob_cube_000.parent = ob_empty
ob_cube_000.matrix_parent_inverse = Matrix(((1.0, 0.0, 0.0, 0.0), (0.0, 1.0, 0.0, 0.0), (0.0, 0.0, 1.0, 2.0), (0.0, 0.0, 0.0, 1.0)))
ob_cube_000.location = (-15.0, 0.0, 0.8)
ob_cube_000.lineart.crease_threshold = 0.0
_m = ob_cube_000.modifiers.new('Subsurf', 'SUBSURF')
_m.uv_smooth = 'PRESERVE_CORNERS'
_m.quality = 2
_m.show_only_control_edges = False
_m = ob_cube_000.modifiers.new('Displace', 'DISPLACE')
_m.strength = 0.5
ob_cube_008.parent = ob_empty
ob_cube_008.matrix_parent_inverse = Matrix(((1.0, 0.0, 0.0, 0.0), (0.0, 1.0, 0.0, 0.0), (0.0, 0.0, 1.0, 2.0), (0.0, 0.0, 0.0, 1.0)))
ob_cube_008.location = (-25.0, 0.0, 0.8)
ob_cube_008.lineart.crease_threshold = 0.0
_m = ob_cube_008.modifiers.new('Subsurf', 'SUBSURF')
_m.uv_smooth = 'PRESERVE_CORNERS'
_m.quality = 2
_m.show_only_control_edges = False
_m = ob_cube_008.modifiers.new('Displace', 'DISPLACE')
_m.strength = 0.5
ob_cube_007.parent = ob_empty
ob_cube_007.matrix_parent_inverse = Matrix(((1.0, 0.0, 0.0, 0.0), (0.0, 1.0, 0.0, 0.0), (0.0, 0.0, 1.0, 2.0), (0.0, 0.0, 0.0, 1.0)))
ob_cube_007.location = (-20.0, 0.0, 0.8)
ob_cube_007.lineart.crease_threshold = 0.0
_m = ob_cube_007.modifiers.new('Subsurf', 'SUBSURF')
_m.uv_smooth = 'PRESERVE_CORNERS'
_m.quality = 2
_m.show_only_control_edges = False
_m = ob_cube_007.modifiers.new('Displace', 'DISPLACE')
_m.strength = 0.5
ob_cylinder_006.parent = ob_empty
ob_cylinder_006.matrix_parent_inverse = Matrix(((1.0, 0.0, 0.0, 0.0), (0.0, 1.0, 0.0, 0.0), (0.0, 0.0, 1.0, 2.0), (0.0, 0.0, 0.0, 1.0)))
ob_cylinder_006.location = (-30.0, 0.0, 0.0)
ob_cylinder_006.lineart.crease_threshold = 0.0
ob_cylinder_005.parent = ob_empty
ob_cylinder_005.matrix_parent_inverse = Matrix(((1.0, 0.0, 0.0, 0.0), (0.0, 1.0, 0.0, 0.0), (0.0, 0.0, 1.0, 2.0), (0.0, 0.0, 0.0, 1.0)))
ob_cylinder_005.location = (-25.0, 0.0, 0.0)
ob_cylinder_005.lineart.crease_threshold = 0.0
ob_cylinder_004.parent = ob_empty
ob_cylinder_004.matrix_parent_inverse = Matrix(((1.0, 0.0, 0.0, 0.0), (0.0, 1.0, 0.0, 0.0), (0.0, 0.0, 1.0, 2.0), (0.0, 0.0, 0.0, 1.0)))
ob_cylinder_004.location = (-20.0, 0.0, 0.0)
ob_cylinder_004.lineart.crease_threshold = 0.0
ob_cylinder_003.parent = ob_empty
ob_cylinder_003.matrix_parent_inverse = Matrix(((1.0, 0.0, 0.0, 0.0), (0.0, 1.0, 0.0, 0.0), (0.0, 0.0, 1.0, 2.0), (0.0, 0.0, 0.0, 1.0)))
ob_cylinder_003.location = (-15.0, 0.0, 0.0)
ob_cylinder_003.lineart.crease_threshold = 0.0
ob_cylinder_002.parent = ob_empty
ob_cylinder_002.matrix_parent_inverse = Matrix(((1.0, 0.0, 0.0, 0.0), (0.0, 1.0, 0.0, 0.0), (0.0, 0.0, 1.0, 2.0), (0.0, 0.0, 0.0, 1.0)))
ob_cylinder_002.location = (-10.0, 0.0, 0.0)
ob_cylinder_002.scale = (0.75, 0.75, 0.75)
ob_cylinder_002.lineart.crease_threshold = 0.0
ob_cylinder_001.parent = ob_empty
ob_cylinder_001.matrix_parent_inverse = Matrix(((1.0, 0.0, 0.0, 0.0), (0.0, 1.0, 0.0, 0.0), (0.0, 0.0, 1.0, 2.0), (0.0, 0.0, 0.0, 1.0)))
ob_cylinder_001.location = (-5.0, 0.0, 0.0)
ob_cylinder_001.scale = (0.5, 0.5, 0.5)
ob_cylinder_001.lineart.crease_threshold = 0.0
ob_cylinder.parent = ob_empty
ob_cylinder.matrix_parent_inverse = Matrix(((1.0, 0.0, 0.0, 0.0), (0.0, 1.0, 0.0, 0.0), (0.0, 0.0, 1.0, 2.0), (0.0, 0.0, 0.0, 1.0)))
ob_cylinder.location = (0.0, 0.0, 0.0)
ob_cylinder.scale = (0.25, 0.25, 0.25)
ob_cylinder.lineart.crease_threshold = 0.0
ob_plane.location = (0.0, 0.0, 0.0)
ob_plane.lineart.crease_threshold = 0.0
ob_rotationcontrol_001.location = (0.0, 0.0, 0.0)
ob_rotationcontrol_001.empty_image_offset = (0.0, 0.0)
ob_rotationcontrol_001.lineart.crease_threshold = 0.0
ob_cameratarget.parent = ob_rotationcontrol_001
ob_cameratarget.location = (0.0, 0.0, 2.451)
ob_cameratarget.empty_image_offset = (0.0, 0.0)
ob_cameratarget.lineart.crease_threshold = 0.0
ob_camera.parent = ob_cameratarget
ob_camera.location = (4.0, 4.0, 3.268)
ob_camera.rotation_euler = (1.109, 0.01082, 0.8149)
ob_camera.lock_rotations_4d = False
ob_camera.empty_display_type = 'ARROWS'
ob_camera.color = (0.0, 0.0, 0.0, 0.0)
ob_camera.display_type = 'WIRE'
ob_camera.lineart.crease_threshold = 0.0
_c = ob_camera.constraints.new('TRACK_TO'); _c.name = 'TrackTo'
_c.target = ob_cameratarget
ob_lamp_001.parent = ob_rotationcontrol_001
ob_lamp_001.location = (-1.0, 2.0, 2.0)
ob_lamp_001.lock_rotations_4d = False
ob_lamp_001.empty_display_type = 'ARROWS'
ob_lamp_001.color = (0.0, 0.0, 0.0, 0.0)
ob_lamp_001.lineart.crease_threshold = 0.0
_c = ob_lamp_001.constraints.new('TRACK_TO'); _c.name = 'TrackTo'
_c.target = ob_rotationcontrol_001
ob_lamp.parent = ob_rotationcontrol_001
ob_lamp.location = (-1.0, 2.0, 0.8)
ob_lamp.lock_rotations_4d = False
ob_lamp.empty_display_type = 'ARROWS'
ob_lamp.color = (0.0, 0.0, 0.0, 0.0)
ob_lamp.lineart.crease_threshold = 0.0
_c = ob_lamp.constraints.new('TRACK_TO'); _c.name = 'TrackTo'
_c.target = ob_rotationcontrol_001

# ---- collection membership
col_collection_1.objects.link(ob_empty)
col_collection_1.objects.link(ob_cube_011)
col_collection_1.objects.link(ob_cube_010)
col_collection_1.objects.link(ob_cube_009)
col_collection_1.objects.link(ob_cube_006)
col_collection_1.objects.link(ob_cube_005)
col_collection_1.objects.link(ob_cube_004)
col_collection_1.objects.link(ob_cylinder_013)
col_collection_1.objects.link(ob_cylinder_012)
col_collection_1.objects.link(ob_cylinder_011)
col_collection_1.objects.link(ob_cylinder_010)
col_collection_1.objects.link(ob_cylinder_009)
col_collection_1.objects.link(ob_cylinder_008)
col_collection_1.objects.link(ob_cylinder_007)
col_collection_1.objects.link(ob_cube_003)
col_collection_1.objects.link(ob_cube_002)
col_collection_1.objects.link(ob_cube_001)
col_collection_1.objects.link(ob_cube_000)
col_collection_1.objects.link(ob_cube_008)
col_collection_1.objects.link(ob_cube_007)
col_collection_1.objects.link(ob_cylinder_006)
col_collection_1.objects.link(ob_cylinder_005)
col_collection_1.objects.link(ob_cylinder_004)
col_collection_1.objects.link(ob_cylinder_003)
col_collection_1.objects.link(ob_cylinder_002)
col_collection_1.objects.link(ob_cylinder_001)
col_collection_1.objects.link(ob_cylinder)
col_collection_1.objects.link(ob_plane)
col_collection_1.objects.link(ob_rotationcontrol_001)
col_collection_1.objects.link(ob_cameratarget)
col_collection_1.objects.link(ob_camera)
col_collection_1.objects.link(ob_lamp_001)
col_collection_1.objects.link(ob_lamp)

# ---- scene / render settings (as saved in the file)
scene.camera = ob_camera
scene.frame_start = 1; scene.frame_end = 14; scene.frame_set(4)
scene.render.engine = 'BLENDER_EEVEE_NEXT'
scene.render.image_settings.compression = 90
scene.render.resolution_x = 256
scene.render.resolution_y = 512
scene.render.dither_intensity = 0.0
scene.render.bake_margin = 2
scene.render.bake_bias = 0.0
scene.cycles.use_denoising = False
scene.cycles.samples = 10
scene.cycles.sampling_pattern = 'TABULATED_SOBOL'
scene.cycles.light_sampling_threshold = 0.0
scene.cycles.use_adaptive_sampling = False
scene.cycles.use_light_tree = False
scene.cycles.blur_glossy = 0.0
scene.cycles.volume_bounces = 1
scene.cycles.pixel_filter_type = 'GAUSSIAN'
scene.cycles.sample_clamp_indirect = 0.0
scene.view_settings.view_transform = 'Standard'
bpy.context.view_layer.update()
